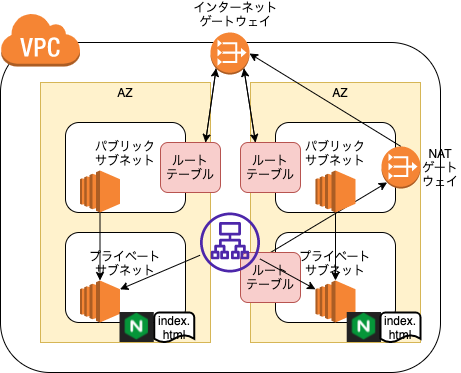

The diagram above was exported from draw.io. Its source (the exported page's mxGraphModel, read from the mxfile embedded in the PNG):
<mxGraphModel dx="508" dy="427" grid="1" gridSize="10" guides="1" tooltips="1" connect="1" arrows="1" fold="1" page="1" pageScale="1" pageWidth="1100" pageHeight="850" background="#FFFFFF" math="0" shadow="0">
  <root>
    <mxCell id="0" />
    <mxCell id="1" parent="0" />
    <mxCell id="3" value="" style="rounded=1;whiteSpace=wrap;html=1;fillColor=none;" parent="1" vertex="1">
      <mxGeometry x="90" y="140" width="440" height="330" as="geometry" />
    </mxCell>
    <mxCell id="2" value="" style="outlineConnect=0;dashed=0;verticalLabelPosition=bottom;verticalAlign=top;align=center;html=1;shape=mxgraph.aws3.virtual_private_cloud;fillColor=#F58534;gradientColor=none;" parent="1" vertex="1">
      <mxGeometry x="90" y="110" width="79.5" height="54" as="geometry" />
    </mxCell>
    <mxCell id="5" value="" style="rounded=0;whiteSpace=wrap;html=1;fillColor=#fff2cc;strokeColor=#d6b656;" parent="1" vertex="1">
      <mxGeometry x="130" y="180" width="170" height="260" as="geometry" />
    </mxCell>
    <mxCell id="7" value="" style="rounded=0;whiteSpace=wrap;html=1;fillColor=#fff2cc;strokeColor=#d6b656;" parent="1" vertex="1">
      <mxGeometry x="340" y="180" width="170" height="260" as="geometry" />
    </mxCell>
    <mxCell id="8" value="AZ" style="text;html=1;strokeColor=none;fillColor=none;align=center;verticalAlign=middle;whiteSpace=wrap;rounded=0;" parent="1" vertex="1">
      <mxGeometry x="195" y="180" width="40" height="20" as="geometry" />
    </mxCell>
    <mxCell id="9" value="AZ" style="text;html=1;strokeColor=none;fillColor=none;align=center;verticalAlign=middle;whiteSpace=wrap;rounded=0;" parent="1" vertex="1">
      <mxGeometry x="410" y="180" width="40" height="20" as="geometry" />
    </mxCell>
    <mxCell id="10" value="パブリック&lt;br&gt;サブネット&lt;br&gt;&lt;br&gt;&lt;br&gt;" style="rounded=1;whiteSpace=wrap;html=1;" parent="1" vertex="1">
      <mxGeometry x="155" y="220" width="120" height="90" as="geometry" />
    </mxCell>
    <mxCell id="11" value="パブリック&lt;br&gt;サブネット&lt;br&gt;&lt;br&gt;&lt;br&gt;" style="rounded=1;whiteSpace=wrap;html=1;" parent="1" vertex="1">
      <mxGeometry x="365" y="220" width="120" height="90" as="geometry" />
    </mxCell>
    <mxCell id="12" value="プライベート&lt;br&gt;サブネット&lt;br&gt;&lt;br&gt;&lt;br&gt;" style="rounded=1;whiteSpace=wrap;html=1;" parent="1" vertex="1">
      <mxGeometry x="155" y="330" width="120" height="90" as="geometry" />
    </mxCell>
    <mxCell id="13" value="プライベート&lt;br&gt;サブネット&lt;br&gt;&lt;br&gt;&lt;br&gt;" style="rounded=1;whiteSpace=wrap;html=1;" parent="1" vertex="1">
      <mxGeometry x="365" y="330" width="120" height="90" as="geometry" />
    </mxCell>
    <mxCell id="18" style="edgeStyle=none;html=1;exitX=0.75;exitY=0;exitDx=0;exitDy=0;entryX=0.145;entryY=0.855;entryDx=0;entryDy=0;entryPerimeter=0;" parent="1" source="15" target="16" edge="1">
      <mxGeometry relative="1" as="geometry" />
    </mxCell>
    <mxCell id="15" value="ルート&lt;br&gt;テーブル" style="rounded=1;whiteSpace=wrap;html=1;fillColor=#f8cecc;strokeColor=#b85450;" parent="1" vertex="1">
      <mxGeometry x="250" y="240" width="60" height="50" as="geometry" />
    </mxCell>
    <mxCell id="17" style="edgeStyle=none;html=1;exitX=0.145;exitY=0.855;exitDx=0;exitDy=0;exitPerimeter=0;entryX=0.75;entryY=0;entryDx=0;entryDy=0;" parent="1" source="16" target="15" edge="1">
      <mxGeometry relative="1" as="geometry" />
    </mxCell>
    <mxCell id="20" style="edgeStyle=none;html=1;exitX=0.855;exitY=0.855;exitDx=0;exitDy=0;exitPerimeter=0;entryX=0.25;entryY=0;entryDx=0;entryDy=0;" parent="1" source="16" target="19" edge="1">
      <mxGeometry relative="1" as="geometry" />
    </mxCell>
    <mxCell id="16" value="" style="outlineConnect=0;dashed=0;verticalLabelPosition=bottom;verticalAlign=top;align=center;html=1;shape=mxgraph.aws3.vpc_nat_gateway;fillColor=#F58534;gradientColor=none;" parent="1" vertex="1">
      <mxGeometry x="300" y="130" width="39" height="42" as="geometry" />
    </mxCell>
    <mxCell id="21" style="edgeStyle=none;html=1;exitX=0.25;exitY=0;exitDx=0;exitDy=0;entryX=0.855;entryY=0.855;entryDx=0;entryDy=0;entryPerimeter=0;" parent="1" source="19" target="16" edge="1">
      <mxGeometry relative="1" as="geometry" />
    </mxCell>
    <mxCell id="19" value="ルート&lt;br&gt;テーブル" style="rounded=1;whiteSpace=wrap;html=1;fillColor=#f8cecc;strokeColor=#b85450;" parent="1" vertex="1">
      <mxGeometry x="330" y="240" width="60" height="50" as="geometry" />
    </mxCell>
    <mxCell id="24" style="edgeStyle=none;html=1;exitX=0.5;exitY=0;exitDx=0;exitDy=0;entryX=0.145;entryY=0.855;entryDx=0;entryDy=0;entryPerimeter=0;" parent="1" source="22" target="23" edge="1">
      <mxGeometry relative="1" as="geometry" />
    </mxCell>
    <mxCell id="22" value="ルート&lt;br&gt;テーブル" style="rounded=1;whiteSpace=wrap;html=1;fillColor=#f8cecc;strokeColor=#b85450;" parent="1" vertex="1">
      <mxGeometry x="330" y="350" width="60" height="50" as="geometry" />
    </mxCell>
    <mxCell id="27" style="edgeStyle=none;html=1;exitX=0.5;exitY=0;exitDx=0;exitDy=0;exitPerimeter=0;entryX=1;entryY=0.5;entryDx=0;entryDy=0;entryPerimeter=0;" parent="1" source="23" target="16" edge="1">
      <mxGeometry relative="1" as="geometry" />
    </mxCell>
    <mxCell id="23" value="" style="outlineConnect=0;dashed=0;verticalLabelPosition=bottom;verticalAlign=top;align=center;html=1;shape=mxgraph.aws3.vpc_nat_gateway;fillColor=#F58534;gradientColor=none;" parent="1" vertex="1">
      <mxGeometry x="471" y="244" width="39" height="42" as="geometry" />
    </mxCell>
    <mxCell id="25" value="NAT&lt;br&gt;ゲートウェイ" style="text;html=1;strokeColor=none;fillColor=none;align=center;verticalAlign=middle;whiteSpace=wrap;rounded=0;" parent="1" vertex="1">
      <mxGeometry x="510" y="255" width="40" height="20" as="geometry" />
    </mxCell>
    <mxCell id="26" value="インターネット&lt;br&gt;ゲートウェイ" style="text;html=1;strokeColor=none;fillColor=none;align=center;verticalAlign=middle;whiteSpace=wrap;rounded=0;" parent="1" vertex="1">
      <mxGeometry x="275" y="102" width="101" height="20" as="geometry" />
    </mxCell>
    <mxCell id="30" style="edgeStyle=none;html=1;exitX=0.5;exitY=1;exitDx=0;exitDy=0;exitPerimeter=0;" parent="1" source="28" target="29" edge="1">
      <mxGeometry relative="1" as="geometry" />
    </mxCell>
    <mxCell id="28" value="" style="outlineConnect=0;dashed=0;verticalLabelPosition=bottom;verticalAlign=top;align=center;html=1;shape=mxgraph.aws3.ec2;fillColor=#F58534;gradientColor=none;" parent="1" vertex="1">
      <mxGeometry x="169.5" y="268" width="40" height="42" as="geometry" />
    </mxCell>
    <mxCell id="29" value="" style="outlineConnect=0;dashed=0;verticalLabelPosition=bottom;verticalAlign=top;align=center;html=1;shape=mxgraph.aws3.ec2;fillColor=#F58534;gradientColor=none;" parent="1" vertex="1">
      <mxGeometry x="169.5" y="378" width="40" height="42" as="geometry" />
    </mxCell>
    <mxCell id="33" style="edgeStyle=none;html=1;exitX=0.5;exitY=1;exitDx=0;exitDy=0;exitPerimeter=0;" edge="1" parent="1" source="34" target="35">
      <mxGeometry relative="1" as="geometry" />
    </mxCell>
    <mxCell id="34" value="" style="outlineConnect=0;dashed=0;verticalLabelPosition=bottom;verticalAlign=top;align=center;html=1;shape=mxgraph.aws3.ec2;fillColor=#F58534;gradientColor=none;" vertex="1" parent="1">
      <mxGeometry x="405" y="268" width="40" height="42" as="geometry" />
    </mxCell>
    <mxCell id="35" value="" style="outlineConnect=0;dashed=0;verticalLabelPosition=bottom;verticalAlign=top;align=center;html=1;shape=mxgraph.aws3.ec2;fillColor=#F58534;gradientColor=none;" vertex="1" parent="1">
      <mxGeometry x="405" y="378" width="40" height="42" as="geometry" />
    </mxCell>
    <mxCell id="36" value="" style="shape=image;verticalLabelPosition=bottom;labelBackgroundColor=#ffffff;verticalAlign=top;aspect=fixed;imageAspect=0;image=data:image/png,(base64 omitted: 6416 chars);" vertex="1" parent="1">
      <mxGeometry x="209.5" y="410" width="34.28" height="30" as="geometry" />
    </mxCell>
    <mxCell id="37" value="" style="shape=image;verticalLabelPosition=bottom;labelBackgroundColor=#ffffff;verticalAlign=top;aspect=fixed;imageAspect=0;image=data:image/png,(base64 omitted: 6416 chars);" vertex="1" parent="1">
      <mxGeometry x="436.72" y="410" width="34.28" height="30" as="geometry" />
    </mxCell>
    <mxCell id="38" value="index.&lt;br&gt;html" style="strokeWidth=2;html=1;shape=mxgraph.flowchart.document2;whiteSpace=wrap;size=0.25;" vertex="1" parent="1">
      <mxGeometry x="243.78" y="410" width="40" height="30" as="geometry" />
    </mxCell>
    <mxCell id="39" value="index.&lt;br&gt;html" style="strokeWidth=2;html=1;shape=mxgraph.flowchart.document2;whiteSpace=wrap;size=0.25;" vertex="1" parent="1">
      <mxGeometry x="470" y="410" width="40" height="30" as="geometry" />
    </mxCell>
    <mxCell id="41" style="edgeStyle=none;html=1;entryX=1;entryY=0.21;entryDx=0;entryDy=0;entryPerimeter=0;" edge="1" parent="1" source="40" target="29">
      <mxGeometry relative="1" as="geometry" />
    </mxCell>
    <mxCell id="42" style="edgeStyle=none;html=1;entryX=0;entryY=0.21;entryDx=0;entryDy=0;entryPerimeter=0;" edge="1" parent="1" source="40" target="35">
      <mxGeometry relative="1" as="geometry" />
    </mxCell>
    <mxCell id="40" value="" style="sketch=0;outlineConnect=0;fontColor=#232F3E;gradientColor=none;fillColor=#4D27AA;strokeColor=none;dashed=0;verticalLabelPosition=bottom;verticalAlign=top;align=center;html=1;fontSize=12;fontStyle=0;aspect=fixed;pointerEvents=1;shape=mxgraph.aws4.application_load_balancer;" vertex="1" parent="1">
      <mxGeometry x="289.5" y="310" width="60" height="60" as="geometry" />
    </mxCell>
  </root>
</mxGraphModel>